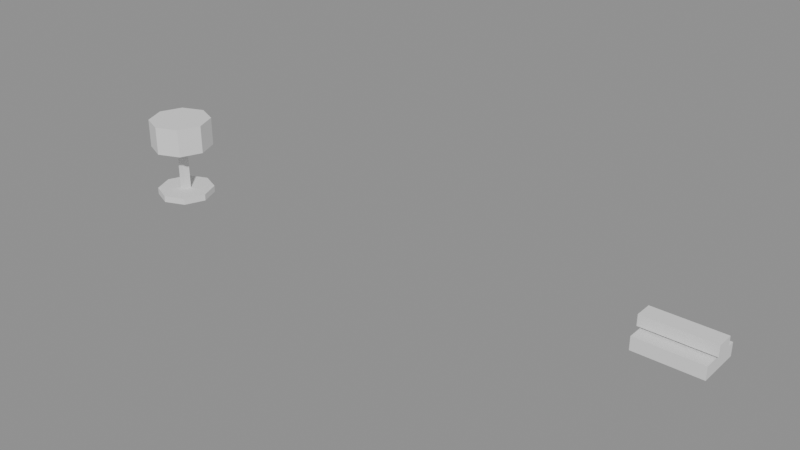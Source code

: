 # Source: boss_desk_lamp.blend  (saved by Blender 5.2.44; exported with 4.5.12 LTS)
import bpy
from mathutils import Matrix  # noqa: F401  (used for matrix-valued properties, if any)

bpy.ops.wm.read_factory_settings(use_empty=True)
scene = bpy.context.scene
scene.name = 'Scene'

# ---- meshes
me_cylinder = bpy.data.meshes.new('Cylinder')
me_cylinder.from_pydata([(0.0, 0.13, -0.015), (0.0, 0.13, 0.015), (0.09192, 0.09192, -0.015), (0.09192, 0.09192, 0.015), (0.13, 0.0, -0.015), (0.13, 0.0, 0.015), (0.09192, -0.09192, -0.015), (0.09192, -0.09192, 0.015), (0.0, -0.13, -0.015), (0.0, -0.13, 0.015), (-0.09192, -0.09192, -0.015), (-0.09192, -0.09192, 0.015), (-0.13, 0.0, -0.015), (-0.13, 0.0, 0.015), (-0.09192, 0.09192, -0.015), (-0.09192, 0.09192, 0.015)], [], [(0, 1, 3, 2), (2, 3, 5, 4), (4, 5, 7, 6), (6, 7, 9, 8), (8, 9, 11, 10), (10, 11, 13, 12), (3, 1, 15, 13, 11, 9, 7, 5), (12, 13, 15, 14), (14, 15, 1, 0), (0, 2, 4, 6, 8, 10, 12, 14)])
_uv = me_cylinder.uv_layers.new(name='UVMap')
_uv.uv.foreach_set('vector', [1.0, 0.5, 1.0, 1.0, 0.875, 1.0, 0.875, 0.5, 0.875, 0.5, 0.875, 1.0, 0.75, 1.0, 0.75, 0.5, 0.75, 0.5, 0.75, 1.0, 0.625, 1.0, 0.625, 0.5, 0.625, 0.5, 0.625, 1.0, 0.5, 1.0, 0.5, 0.5, 0.5, 0.5, 0.5, 1.0, 0.375, 1.0, 0.375, 0.5, 0.375, 0.5, 0.375, 1.0, 0.25, 1.0, 0.25, 0.5, 0.4197, 0.4197, 0.25, 0.49, 0.08029, 0.4197, 0.01, 0.25, 0.08029, 0.08029, 0.25, 0.01, 0.4197, 0.08029, 0.49, 0.25, 0.25, 0.5, 0.25, 1.0, 0.125, 1.0, 0.125, 0.5, 0.125, 0.5, 0.125, 1.0, 0.0, 1.0, 0.0, 0.5, 0.75, 0.49, 0.9197, 0.4197, 0.99, 0.25, 0.9197, 0.08029, 0.75, 0.01, 0.5803, 0.08029, 0.51, 0.25, 0.5803, 0.4197])
me_cylinder.update()
me_cylinder_001 = bpy.data.meshes.new('Cylinder.001')
me_cylinder_001.from_pydata([(0.0, 0.025, -0.15), (0.0, 0.025, 0.15), (0.02378, 0.007725, -0.15), (0.02378, 0.007725, 0.15), (0.01469, -0.02023, -0.15), (0.01469, -0.02023, 0.15), (-0.01469, -0.02023, -0.15), (-0.01469, -0.02023, 0.15), (-0.02378, 0.007725, -0.15), (-0.02378, 0.007725, 0.15)], [], [(0, 1, 3, 2), (2, 3, 5, 4), (4, 5, 7, 6), (3, 1, 9, 7, 5), (6, 7, 9, 8), (8, 9, 1, 0), (0, 2, 4, 6, 8)])
_uv = me_cylinder_001.uv_layers.new(name='UVMap')
_uv.uv.foreach_set('vector', [1.0, 0.5, 1.0, 1.0, 0.8, 1.0, 0.8, 0.5, 0.8, 0.5, 0.8, 1.0, 0.6, 1.0, 0.6, 0.5, 0.6, 0.5, 0.6, 1.0, 0.4, 1.0, 0.4, 0.5, 0.4783, 0.3242, 0.25, 0.49, 0.02175, 0.3242, 0.1089, 0.05584, 0.3911, 0.05584, 0.4, 0.5, 0.4, 1.0, 0.2, 1.0, 0.2, 0.5, 0.2, 0.5, 0.2, 1.0, 2.98e-08, 1.0, 2.98e-08, 0.5, 0.75, 0.49, 0.9783, 0.3242, 0.8911, 0.05584, 0.6089, 0.05584, 0.5217, 0.3242])
me_cylinder_001.update()
me_cylinder_002 = bpy.data.meshes.new('Cylinder.002')
me_cylinder_002.from_pydata([(0.0, 0.14, -0.065), (0.0, 0.14, 0.065), (0.09899, 0.09899, -0.065), (0.09899, 0.09899, 0.065), (0.14, 0.0, -0.065), (0.14, 0.0, 0.065), (0.09899, -0.09899, -0.065), (0.09899, -0.09899, 0.065), (0.0, -0.14, -0.065), (0.0, -0.14, 0.065), (-0.09899, -0.09899, -0.065), (-0.09899, -0.09899, 0.065), (-0.14, 0.0, -0.065), (-0.14, 0.0, 0.065), (-0.09899, 0.09899, -0.065), (-0.09899, 0.09899, 0.065)], [], [(0, 1, 3, 2), (2, 3, 5, 4), (4, 5, 7, 6), (6, 7, 9, 8), (8, 9, 11, 10), (10, 11, 13, 12), (3, 1, 15, 13, 11, 9, 7, 5), (12, 13, 15, 14), (14, 15, 1, 0), (0, 2, 4, 6, 8, 10, 12, 14)])
_uv = me_cylinder_002.uv_layers.new(name='UVMap')
_uv.uv.foreach_set('vector', [1.0, 0.5, 1.0, 1.0, 0.875, 1.0, 0.875, 0.5, 0.875, 0.5, 0.875, 1.0, 0.75, 1.0, 0.75, 0.5, 0.75, 0.5, 0.75, 1.0, 0.625, 1.0, 0.625, 0.5, 0.625, 0.5, 0.625, 1.0, 0.5, 1.0, 0.5, 0.5, 0.5, 0.5, 0.5, 1.0, 0.375, 1.0, 0.375, 0.5, 0.375, 0.5, 0.375, 1.0, 0.25, 1.0, 0.25, 0.5, 0.4197, 0.4197, 0.25, 0.49, 0.08029, 0.4197, 0.01, 0.25, 0.08029, 0.08029, 0.25, 0.01, 0.4197, 0.08029, 0.49, 0.25, 0.25, 0.5, 0.25, 1.0, 0.125, 1.0, 0.125, 0.5, 0.125, 0.5, 0.125, 1.0, 0.0, 1.0, 0.0, 0.5, 0.75, 0.49, 0.9197, 0.4197, 0.99, 0.25, 0.9197, 0.08029, 0.75, 0.01, 0.5803, 0.08029, 0.51, 0.25, 0.5803, 0.4197])
me_cylinder_002.update()
me_cube = bpy.data.meshes.new('Cube')
me_cube.from_pydata([(-0.5, -0.5, -0.5), (-0.5, -0.5, 0.5), (-0.5, 0.5, -0.5), (-0.5, 0.5, 0.5), (0.5, -0.5, -0.5), (0.5, -0.5, 0.5), (0.5, 0.5, -0.5), (0.5, 0.5, 0.5)], [], [(0, 1, 3, 2), (2, 3, 7, 6), (6, 7, 5, 4), (4, 5, 1, 0), (2, 6, 4, 0), (7, 3, 1, 5)])
_uv = me_cube.uv_layers.new(name='UVMap')
_uv.uv.foreach_set('vector', [0.375, 0.0, 0.625, 0.0, 0.625, 0.25, 0.375, 0.25, 0.375, 0.25, 0.625, 0.25, 0.625, 0.5, 0.375, 0.5, 0.375, 0.5, 0.625, 0.5, 0.625, 0.75, 0.375, 0.75, 0.375, 0.75, 0.625, 0.75, 0.625, 1.0, 0.375, 1.0, 0.125, 0.5, 0.375, 0.5, 0.375, 0.75, 0.125, 0.75, 0.625, 0.5, 0.875, 0.5, 0.875, 0.75, 0.625, 0.75])
me_cube.update()
me_cube_001 = bpy.data.meshes.new('Cube.001')
me_cube_001.from_pydata([(-0.5, -0.5, -0.5), (-0.5, -0.5, 0.5), (-0.5, 0.5, -0.5), (-0.5, 0.5, 0.5), (0.5, -0.5, -0.5), (0.5, -0.5, 0.5), (0.5, 0.5, -0.5), (0.5, 0.5, 0.5)], [], [(0, 1, 3, 2), (2, 3, 7, 6), (6, 7, 5, 4), (4, 5, 1, 0), (2, 6, 4, 0), (7, 3, 1, 5)])
_uv = me_cube_001.uv_layers.new(name='UVMap')
_uv.uv.foreach_set('vector', [0.375, 0.0, 0.625, 0.0, 0.625, 0.25, 0.375, 0.25, 0.375, 0.25, 0.625, 0.25, 0.625, 0.5, 0.375, 0.5, 0.375, 0.5, 0.625, 0.5, 0.625, 0.75, 0.375, 0.75, 0.375, 0.75, 0.625, 0.75, 0.625, 1.0, 0.375, 1.0, 0.125, 0.5, 0.375, 0.5, 0.375, 0.75, 0.125, 0.75, 0.625, 0.5, 0.875, 0.5, 0.875, 0.75, 0.625, 0.75])
me_cube_001.update()

# ---- objects
ob_cylinder = bpy.data.objects.new('Cylinder', me_cylinder)
ob_cylinder_001 = bpy.data.objects.new('Cylinder.001', me_cylinder_001)
ob_cylinder_002 = bpy.data.objects.new('Cylinder.002', me_cylinder_002)
ob_cube = bpy.data.objects.new('Cube', me_cube)
ob_cube_001 = bpy.data.objects.new('Cube.001', me_cube_001)

# ---- transforms, parenting, visibility, modifiers, constraints
ob_cylinder.location = (-1.25, -0.2, 0.825)
ob_cylinder_001.location = (-1.25, -0.2, 0.96)
ob_cylinder_002.location = (-1.25, -0.2, 1.115)
ob_cube.location = (1.15, 0.05, 0.84)
ob_cube.scale = (0.3, 0.2, 0.06)
ob_cube_001.location = (1.15, 0.05, 0.905)
ob_cube_001.scale = (0.32, 0.08, 0.05)

# ---- collection membership
scene.collection.objects.link(ob_cylinder)
scene.collection.objects.link(ob_cylinder_001)
scene.collection.objects.link(ob_cylinder_002)
scene.collection.objects.link(ob_cube)
scene.collection.objects.link(ob_cube_001)

# ---- scene / render settings (as saved in the file)
scene.frame_start = 1; scene.frame_end = 250; scene.frame_set(1)
scene.render.engine = 'BLENDER_EEVEE_NEXT'
scene.render.bake_bias = 0.0
scene.render.bake_samples = 0
scene.render.compositor_device = 'GPU'
scene.eevee.use_volume_custom_range = False
scene.eevee.fast_gi_thickness_near = 0.1
scene.eevee.fast_gi_thickness_far = 0.0
scene.eevee.ray_tracing_options.screen_trace_thickness = 0.1
bpy.context.view_layer.update()

# ---- added for rendering (the .blend has no active camera and no usable light): camera, sun + grey world if the file has none
cam_auto = bpy.data.cameras.new('AutoCamera')
cam_auto.lens = 50.0
cam_auto.sensor_width = 36.0
cam_auto.clip_end = 1000.0
ob_auto_camera = bpy.data.objects.new('AutoCamera', cam_auto)
scene.collection.objects.link(ob_auto_camera)
ob_auto_camera.location = (2.52189, -3.16926, 3.04451)
ob_auto_camera.rotation_euler = (1.09748, -7.21219e-08, 0.694738)
scene.camera = ob_auto_camera
light_auto_sun = bpy.data.lights.new('AutoSun', 'SUN')
light_auto_sun.energy = 3.0
light_auto_sun.angle = 0.0523599
ob_auto_sun = bpy.data.objects.new('AutoSun', light_auto_sun)
scene.collection.objects.link(ob_auto_sun)
ob_auto_sun.rotation_euler = (0.872665, 0.174533, 0.523599)
if scene.world is None:
    world_auto = bpy.data.worlds.new('AutoWorld')
    world_auto.color = (0.3, 0.3, 0.3)
    scene.world = world_auto
bpy.context.view_layer.update()

